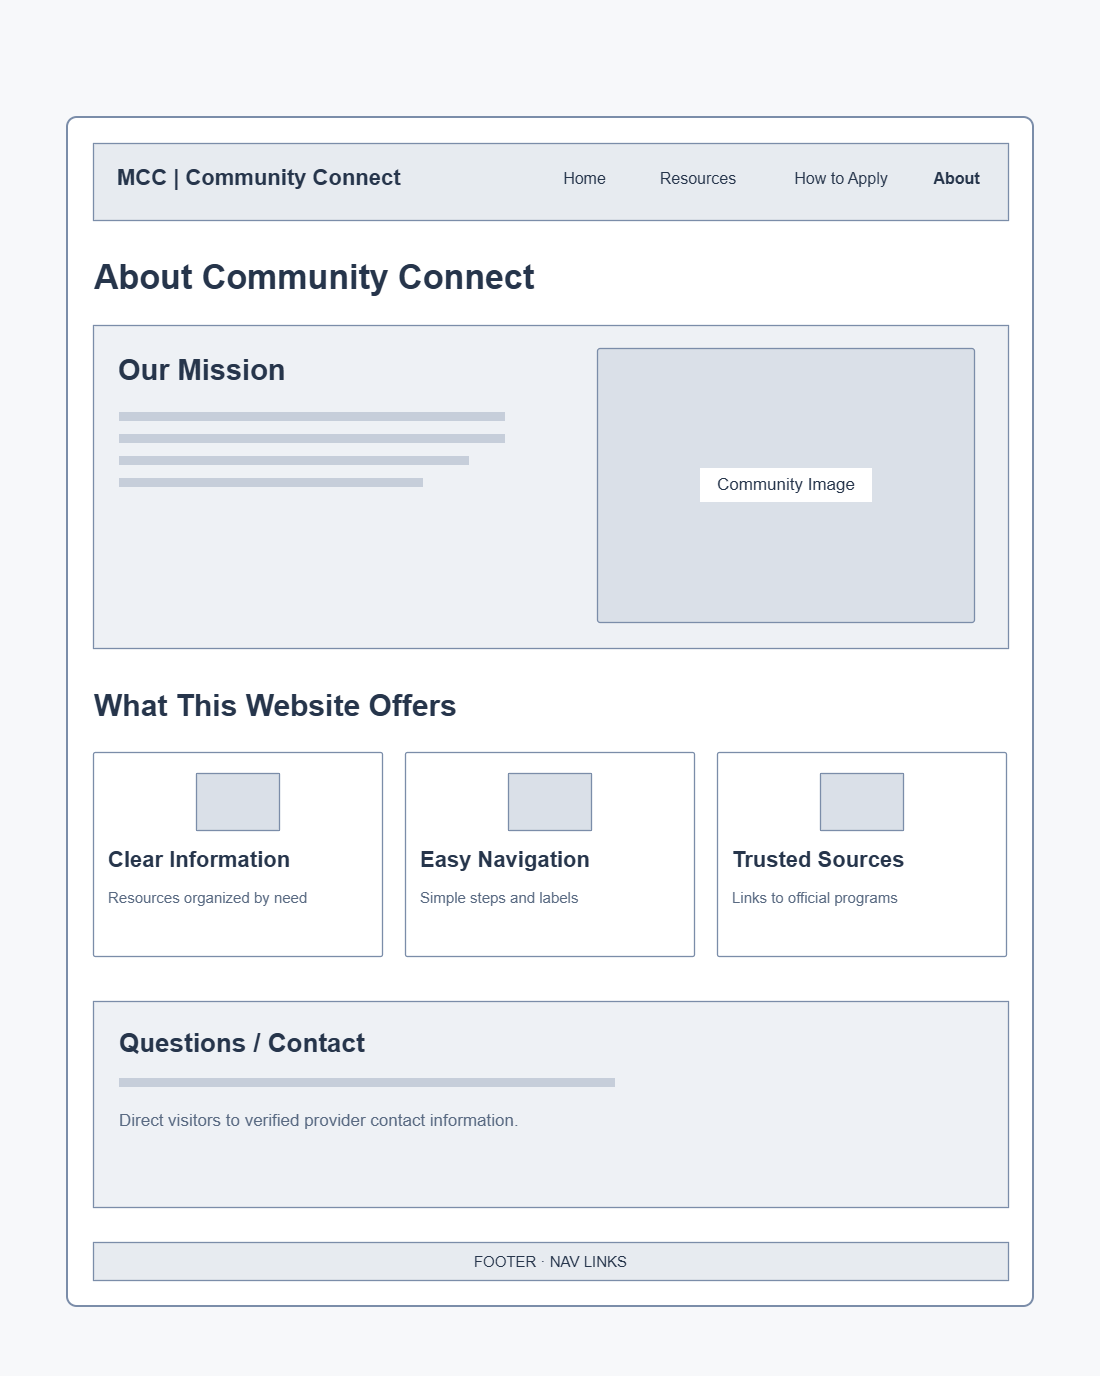

The diagram above was exported from draw.io. Its source (the exported page's mxGraphModel, read from the mxfile embedded in the PNG):
<mxGraphModel dx="1030" dy="570" grid="1" gridSize="10" guides="1" tooltips="1" connect="1" arrows="1" fold="1" page="1" pageScale="1" pageWidth="291" pageHeight="413" math="0" shadow="0">
  <root>
    <mxCell id="0" />
    <mxCell id="1" parent="0" />
    <mxCell id="2" parent="1" style="rounded=0;whiteSpace=wrap;html=1;fillColor=#F7F8FA;strokeColor=none;strokeWidth=1.3;arcSize=1;" value="" vertex="1">
      <mxGeometry height="1376" width="1100" as="geometry" />
    </mxCell>
    <mxCell id="5" parent="1" style="rounded=1;whiteSpace=wrap;html=1;fillColor=#FFFFFF;strokeColor=#7B8DA9;strokeWidth=2;arcSize=1;" value="" vertex="1">
      <mxGeometry height="1189" width="966" x="67" y="117" as="geometry" />
    </mxCell>
    <mxCell id="6" parent="1" style="rounded=0;whiteSpace=wrap;html=1;fillColor=#E7EBF0;strokeColor=#7B8DA9;strokeWidth=1.3;arcSize=1;" value="" vertex="1">
      <mxGeometry height="77" width="915" x="93" y="143" as="geometry" />
    </mxCell>
    <mxCell id="7" parent="1" style="text;html=1;strokeColor=none;fillColor=none;align=left;verticalAlign=middle;whiteSpace=wrap;rounded=0;fontFamily=Arial;fontSize=22;fontColor=#26354B;fontStyle=1;spacing=0;" value="MCC  |  Community Connect" vertex="1">
      <mxGeometry height="38" width="400" x="117" y="159" as="geometry" />
    </mxCell>
    <mxCell id="8" parent="1" style="text;html=1;strokeColor=none;fillColor=none;align=center;verticalAlign=middle;whiteSpace=wrap;rounded=0;fontFamily=Arial;fontSize=16;fontColor=#26354B;fontStyle=0;spacing=0;" value="Home" vertex="1">
      <mxGeometry height="30" width="67" x="551" y="163" as="geometry" />
    </mxCell>
    <mxCell id="9" parent="1" style="text;html=1;strokeColor=none;fillColor=none;align=center;verticalAlign=middle;whiteSpace=wrap;rounded=0;fontFamily=Arial;fontSize=16;fontColor=#26354B;fontStyle=0;spacing=0;" value="Resources" vertex="1">
      <mxGeometry height="30" width="94" x="651" y="163" as="geometry" />
    </mxCell>
    <mxCell id="10" parent="1" style="text;html=1;strokeColor=none;fillColor=none;align=center;verticalAlign=middle;whiteSpace=wrap;rounded=0;fontFamily=Arial;fontSize=16;fontColor=#26354B;fontStyle=0;spacing=0;" value="How to Apply" vertex="1">
      <mxGeometry height="30" width="120" x="781" y="163" as="geometry" />
    </mxCell>
    <mxCell id="11" parent="1" style="text;html=1;strokeColor=none;fillColor=none;align=center;verticalAlign=middle;whiteSpace=wrap;rounded=0;fontFamily=Arial;fontSize=16;fontColor=#26354B;fontStyle=1;spacing=0;" value="About" vertex="1">
      <mxGeometry height="30" width="65" x="924" y="163" as="geometry" />
    </mxCell>
    <mxCell id="12" parent="1" style="rounded=0;whiteSpace=wrap;html=1;fillColor=#E7EBF0;strokeColor=#7B8DA9;strokeWidth=1.3;arcSize=1;" value="" vertex="1">
      <mxGeometry height="38" width="915" x="93" y="1242" as="geometry" />
    </mxCell>
    <mxCell id="13" parent="1" style="text;html=1;strokeColor=none;fillColor=none;align=center;verticalAlign=middle;whiteSpace=wrap;rounded=0;fontFamily=Arial;fontSize=15;fontColor=#26354B;fontStyle=0;spacing=0;" value="FOOTER  ·  NAV LINKS" vertex="1">
      <mxGeometry height="31" width="915" x="93" y="1245" as="geometry" />
    </mxCell>
    <mxCell id="14" parent="1" style="text;html=1;strokeColor=none;fillColor=none;align=left;verticalAlign=middle;whiteSpace=wrap;rounded=0;fontFamily=Arial;fontSize=34;fontColor=#26354B;fontStyle=1;spacing=0;" value="About Community Connect" vertex="1">
      <mxGeometry height="47" width="780" x="94" y="253" as="geometry" />
    </mxCell>
    <mxCell id="15" parent="1" style="rounded=0;whiteSpace=wrap;html=1;fillColor=#EEF1F5;strokeColor=#7B8DA9;strokeWidth=1.3;arcSize=1;" value="" vertex="1">
      <mxGeometry height="323" width="915" x="93" y="325" as="geometry" />
    </mxCell>
    <mxCell id="16" parent="1" style="text;html=1;strokeColor=none;fillColor=none;align=left;verticalAlign=middle;whiteSpace=wrap;rounded=0;fontFamily=Arial;fontSize=29;fontColor=#26354B;fontStyle=1;spacing=0;" value="Our Mission" vertex="1">
      <mxGeometry height="41" width="460" x="118" y="349" as="geometry" />
    </mxCell>
    <mxCell id="17" parent="1" style="rounded=1;whiteSpace=wrap;html=1;fillColor=#C6CEDA;strokeColor=none;strokeWidth=1.3;arcSize=1;" value="" vertex="1">
      <mxGeometry height="9" width="386" x="119" y="412" as="geometry" />
    </mxCell>
    <mxCell id="18" parent="1" style="rounded=1;whiteSpace=wrap;html=1;fillColor=#C6CEDA;strokeColor=none;strokeWidth=1.3;arcSize=1;" value="" vertex="1">
      <mxGeometry height="9" width="386" x="119" y="434" as="geometry" />
    </mxCell>
    <mxCell id="19" parent="1" style="rounded=1;whiteSpace=wrap;html=1;fillColor=#C6CEDA;strokeColor=none;strokeWidth=1.3;arcSize=1;" value="" vertex="1">
      <mxGeometry height="9" width="350" x="119" y="456" as="geometry" />
    </mxCell>
    <mxCell id="20" parent="1" style="rounded=1;whiteSpace=wrap;html=1;fillColor=#C6CEDA;strokeColor=none;strokeWidth=1.3;arcSize=1;" value="" vertex="1">
      <mxGeometry height="9" width="304" x="119" y="478" as="geometry" />
    </mxCell>
    <mxCell id="21" parent="1" style="rounded=1;whiteSpace=wrap;html=1;fillColor=#DAE0E8;strokeColor=#7B8DA9;strokeWidth=1.3;arcSize=1;" value="" vertex="1">
      <mxGeometry height="274" width="377" x="597" y="348" as="geometry" />
    </mxCell>
    <mxCell id="24" parent="1" style="rounded=1;whiteSpace=wrap;html=1;fillColor=#FFFFFF;strokeColor=none;strokeWidth=1.3;arcSize=1;" value="" vertex="1">
      <mxGeometry height="34" width="172" x="700" y="468" as="geometry" />
    </mxCell>
    <mxCell id="25" parent="1" style="text;html=1;strokeColor=none;fillColor=none;align=center;verticalAlign=middle;whiteSpace=wrap;rounded=0;fontFamily=Arial;fontSize=17;fontColor=#26354B;fontStyle=0;spacing=0;" value="Community Image" vertex="1">
      <mxGeometry height="30" width="164" x="704" y="470" as="geometry" />
    </mxCell>
    <mxCell id="26" parent="1" style="text;html=1;strokeColor=none;fillColor=none;align=left;verticalAlign=middle;whiteSpace=wrap;rounded=0;fontFamily=Arial;fontSize=30;fontColor=#26354B;fontStyle=1;spacing=0;" value="What This Website Offers" vertex="1">
      <mxGeometry height="42" width="790" x="94" y="684" as="geometry" />
    </mxCell>
    <mxCell id="27" parent="1" style="rounded=1;whiteSpace=wrap;html=1;fillColor=#FFFFFF;strokeColor=#7B8DA9;strokeWidth=1.3;arcSize=1;" value="" vertex="1">
      <mxGeometry height="204" width="289" x="93" y="752" as="geometry" />
    </mxCell>
    <mxCell id="28" parent="1" style="rounded=1;whiteSpace=wrap;html=1;fillColor=#DAE0E8;strokeColor=#7B8DA9;strokeWidth=1.3;arcSize=1;" value="" vertex="1">
      <mxGeometry height="57" width="83" x="196" y="773" as="geometry" />
    </mxCell>
    <mxCell id="29" parent="1" style="text;html=1;strokeColor=none;fillColor=none;align=left;verticalAlign=middle;whiteSpace=wrap;rounded=0;fontFamily=Arial;fontSize=22;fontColor=#26354B;fontStyle=1;spacing=0;" value="Clear Information" vertex="1">
      <mxGeometry height="36" width="260" x="108" y="842" as="geometry" />
    </mxCell>
    <mxCell id="30" parent="1" style="text;html=1;strokeColor=none;fillColor=none;align=left;verticalAlign=middle;whiteSpace=wrap;rounded=0;fontFamily=Arial;fontSize=15;fontColor=#596A82;fontStyle=0;spacing=0;" value="Resources organized by need" vertex="1">
      <mxGeometry height="27" width="266" x="108" y="883" as="geometry" />
    </mxCell>
    <mxCell id="31" parent="1" style="rounded=1;whiteSpace=wrap;html=1;fillColor=#FFFFFF;strokeColor=#7B8DA9;strokeWidth=1.3;arcSize=1;" value="" vertex="1">
      <mxGeometry height="204" width="289" x="405" y="752" as="geometry" />
    </mxCell>
    <mxCell id="32" parent="1" style="rounded=1;whiteSpace=wrap;html=1;fillColor=#DAE0E8;strokeColor=#7B8DA9;strokeWidth=1.3;arcSize=1;" value="" vertex="1">
      <mxGeometry height="57" width="83" x="508" y="773" as="geometry" />
    </mxCell>
    <mxCell id="33" parent="1" style="text;html=1;strokeColor=none;fillColor=none;align=left;verticalAlign=middle;whiteSpace=wrap;rounded=0;fontFamily=Arial;fontSize=22;fontColor=#26354B;fontStyle=1;spacing=0;" value="Easy Navigation" vertex="1">
      <mxGeometry height="36" width="260" x="420" y="842" as="geometry" />
    </mxCell>
    <mxCell id="34" parent="1" style="text;html=1;strokeColor=none;fillColor=none;align=left;verticalAlign=middle;whiteSpace=wrap;rounded=0;fontFamily=Arial;fontSize=15;fontColor=#596A82;fontStyle=0;spacing=0;" value="Simple steps and labels" vertex="1">
      <mxGeometry height="27" width="266" x="420" y="883" as="geometry" />
    </mxCell>
    <mxCell id="35" parent="1" style="rounded=1;whiteSpace=wrap;html=1;fillColor=#FFFFFF;strokeColor=#7B8DA9;strokeWidth=1.3;arcSize=1;" value="" vertex="1">
      <mxGeometry height="204" width="289" x="717" y="752" as="geometry" />
    </mxCell>
    <mxCell id="36" parent="1" style="rounded=1;whiteSpace=wrap;html=1;fillColor=#DAE0E8;strokeColor=#7B8DA9;strokeWidth=1.3;arcSize=1;" value="" vertex="1">
      <mxGeometry height="57" width="83" x="820" y="773" as="geometry" />
    </mxCell>
    <mxCell id="37" parent="1" style="text;html=1;strokeColor=none;fillColor=none;align=left;verticalAlign=middle;whiteSpace=wrap;rounded=0;fontFamily=Arial;fontSize=22;fontColor=#26354B;fontStyle=1;spacing=0;" value="Trusted Sources" vertex="1">
      <mxGeometry height="36" width="260" x="732" y="842" as="geometry" />
    </mxCell>
    <mxCell id="38" parent="1" style="text;html=1;strokeColor=none;fillColor=none;align=left;verticalAlign=middle;whiteSpace=wrap;rounded=0;fontFamily=Arial;fontSize=15;fontColor=#596A82;fontStyle=0;spacing=0;" value="Links to official programs" vertex="1">
      <mxGeometry height="27" width="266" x="732" y="883" as="geometry" />
    </mxCell>
    <mxCell id="39" parent="1" style="rounded=0;whiteSpace=wrap;html=1;fillColor=#EEF1F5;strokeColor=#7B8DA9;strokeWidth=1.3;arcSize=1;" value="" vertex="1">
      <mxGeometry height="206" width="915" x="93" y="1001" as="geometry" />
    </mxCell>
    <mxCell id="40" parent="1" style="text;html=1;strokeColor=none;fillColor=none;align=left;verticalAlign=middle;whiteSpace=wrap;rounded=0;fontFamily=Arial;fontSize=26;fontColor=#26354B;fontStyle=1;spacing=0;" value="Questions / Contact" vertex="1">
      <mxGeometry height="39" width="700" x="119" y="1023" as="geometry" />
    </mxCell>
    <mxCell id="41" parent="1" style="rounded=1;whiteSpace=wrap;html=1;fillColor=#C6CEDA;strokeColor=none;strokeWidth=1.3;arcSize=1;" value="" vertex="1">
      <mxGeometry height="9" width="496" x="119" y="1078" as="geometry" />
    </mxCell>
    <mxCell id="42" parent="1" style="text;html=1;strokeColor=none;fillColor=none;align=left;verticalAlign=middle;whiteSpace=wrap;rounded=0;fontFamily=Arial;fontSize=17;fontColor=#596A82;fontStyle=0;spacing=0;" value="Direct visitors to verified provider contact information." vertex="1">
      <mxGeometry height="33" width="830" x="119" y="1104" as="geometry" />
    </mxCell>
  </root>
</mxGraphModel>